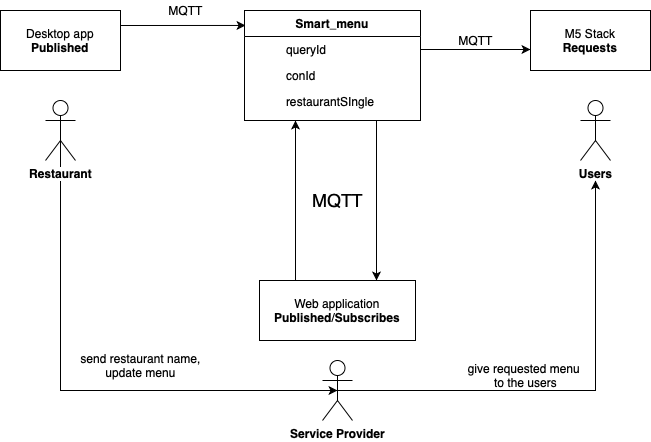

The diagram above was exported from draw.io. Its source (the exported page's mxGraphModel, read from the mxfile embedded in the PNG):
<mxGraphModel dx="1186" dy="662" grid="1" gridSize="10" guides="1" tooltips="1" connect="1" arrows="1" fold="1" page="1" pageScale="1" pageWidth="827" pageHeight="1169" math="0" shadow="0">
  <root>
    <mxCell id="0" />
    <mxCell id="1" parent="0" />
    <mxCell id="ZmlRxDcmsPhFRbqwAsqT-62" style="edgeStyle=orthogonalEdgeStyle;rounded=0;orthogonalLoop=1;jettySize=auto;html=1;exitX=1;exitY=0.25;exitDx=0;exitDy=0;entryX=0.006;entryY=0.136;entryDx=0;entryDy=0;entryPerimeter=0;" edge="1" parent="1" source="ZmlRxDcmsPhFRbqwAsqT-33" target="ZmlRxDcmsPhFRbqwAsqT-1">
      <mxGeometry relative="1" as="geometry" />
    </mxCell>
    <mxCell id="ZmlRxDcmsPhFRbqwAsqT-33" value="Desktop app&lt;br&gt;&lt;b&gt;Published&lt;/b&gt;" style="rounded=0;whiteSpace=wrap;html=1;" vertex="1" parent="1">
      <mxGeometry x="110" y="160" width="120" height="60" as="geometry" />
    </mxCell>
    <mxCell id="ZmlRxDcmsPhFRbqwAsqT-34" value="M5 Stack&lt;br&gt;&lt;b&gt;Requests&lt;/b&gt;" style="rounded=0;whiteSpace=wrap;html=1;" vertex="1" parent="1">
      <mxGeometry x="640" y="160" width="120" height="60" as="geometry" />
    </mxCell>
    <mxCell id="ZmlRxDcmsPhFRbqwAsqT-42" style="edgeStyle=orthogonalEdgeStyle;rounded=0;orthogonalLoop=1;jettySize=auto;html=1;exitX=0.25;exitY=0;exitDx=0;exitDy=0;" edge="1" parent="1" source="ZmlRxDcmsPhFRbqwAsqT-35">
      <mxGeometry relative="1" as="geometry">
        <mxPoint x="405" y="270" as="targetPoint" />
        <Array as="points">
          <mxPoint x="405" y="430" />
        </Array>
      </mxGeometry>
    </mxCell>
    <mxCell id="ZmlRxDcmsPhFRbqwAsqT-35" value="Web application&lt;br&gt;&lt;b&gt;Published&lt;/b&gt;/&lt;b&gt;Subscribes&lt;/b&gt;" style="rounded=0;whiteSpace=wrap;html=1;" vertex="1" parent="1">
      <mxGeometry x="369" y="430" width="156" height="60" as="geometry" />
    </mxCell>
    <mxCell id="ZmlRxDcmsPhFRbqwAsqT-43" style="edgeStyle=orthogonalEdgeStyle;rounded=0;orthogonalLoop=1;jettySize=auto;html=1;exitX=0.75;exitY=1;exitDx=0;exitDy=0;entryX=0.75;entryY=0;entryDx=0;entryDy=0;" edge="1" parent="1" source="ZmlRxDcmsPhFRbqwAsqT-1" target="ZmlRxDcmsPhFRbqwAsqT-35">
      <mxGeometry relative="1" as="geometry">
        <Array as="points">
          <mxPoint x="486" y="290" />
        </Array>
      </mxGeometry>
    </mxCell>
    <mxCell id="ZmlRxDcmsPhFRbqwAsqT-1" value="Smart_menu" style="swimlane;fontStyle=1;childLayout=stackLayout;horizontal=1;startSize=26;horizontalStack=0;resizeParent=1;resizeLast=0;collapsible=1;marginBottom=0;rounded=0;shadow=0;strokeWidth=1;strokeColor=#000000;" vertex="1" parent="1">
      <mxGeometry x="354" y="160" width="176" height="110" as="geometry">
        <mxRectangle x="260" y="80" width="160" height="26" as="alternateBounds" />
      </mxGeometry>
    </mxCell>
    <mxCell id="ZmlRxDcmsPhFRbqwAsqT-2" value="queryId" style="shape=partialRectangle;top=0;left=0;right=0;bottom=1;align=left;verticalAlign=top;fillColor=none;spacingLeft=40;spacingRight=4;overflow=hidden;rotatable=0;points=[[0,0.5],[1,0.5]];portConstraint=eastwest;dropTarget=0;rounded=0;shadow=0;strokeWidth=1;fontStyle=0;strokeColor=none;" vertex="1" parent="ZmlRxDcmsPhFRbqwAsqT-1">
      <mxGeometry y="26" width="176" height="26" as="geometry" />
    </mxCell>
    <mxCell id="ZmlRxDcmsPhFRbqwAsqT-3" value="" style="shape=partialRectangle;top=0;left=0;bottom=0;fillColor=none;align=left;verticalAlign=top;spacingLeft=4;spacingRight=4;overflow=hidden;rotatable=0;points=[];portConstraint=eastwest;part=1;strokeColor=none;" vertex="1" connectable="0" parent="ZmlRxDcmsPhFRbqwAsqT-2">
      <mxGeometry width="36" height="26" as="geometry" />
    </mxCell>
    <mxCell id="ZmlRxDcmsPhFRbqwAsqT-14" value="conId" style="shape=partialRectangle;top=0;left=0;right=0;bottom=1;align=left;verticalAlign=top;fillColor=none;spacingLeft=40;spacingRight=4;overflow=hidden;rotatable=0;points=[[0,0.5],[1,0.5]];portConstraint=eastwest;dropTarget=0;rounded=0;shadow=0;strokeWidth=1;fontStyle=0;strokeColor=none;" vertex="1" parent="ZmlRxDcmsPhFRbqwAsqT-1">
      <mxGeometry y="52" width="176" height="26" as="geometry" />
    </mxCell>
    <mxCell id="ZmlRxDcmsPhFRbqwAsqT-15" value="" style="shape=partialRectangle;top=0;left=0;bottom=0;fillColor=none;align=left;verticalAlign=top;spacingLeft=4;spacingRight=4;overflow=hidden;rotatable=0;points=[];portConstraint=eastwest;part=1;strokeColor=none;" vertex="1" connectable="0" parent="ZmlRxDcmsPhFRbqwAsqT-14">
      <mxGeometry width="36" height="26" as="geometry" />
    </mxCell>
    <mxCell id="ZmlRxDcmsPhFRbqwAsqT-16" value="restaurantSIngle" style="shape=partialRectangle;top=0;left=0;right=0;bottom=1;align=left;verticalAlign=top;fillColor=none;spacingLeft=40;spacingRight=4;overflow=hidden;rotatable=0;points=[[0,0.5],[1,0.5]];portConstraint=eastwest;dropTarget=0;rounded=0;shadow=0;strokeWidth=1;fontStyle=0;strokeColor=none;" vertex="1" parent="ZmlRxDcmsPhFRbqwAsqT-1">
      <mxGeometry y="78" width="176" height="26" as="geometry" />
    </mxCell>
    <mxCell id="ZmlRxDcmsPhFRbqwAsqT-17" value="" style="shape=partialRectangle;top=0;left=0;bottom=0;fillColor=none;align=left;verticalAlign=top;spacingLeft=4;spacingRight=4;overflow=hidden;rotatable=0;points=[];portConstraint=eastwest;part=1;strokeColor=none;" vertex="1" connectable="0" parent="ZmlRxDcmsPhFRbqwAsqT-16">
      <mxGeometry width="36" height="26" as="geometry" />
    </mxCell>
    <mxCell id="ZmlRxDcmsPhFRbqwAsqT-37" style="edgeStyle=orthogonalEdgeStyle;rounded=0;orthogonalLoop=1;jettySize=auto;html=1;exitX=1;exitY=0.5;exitDx=0;exitDy=0;" edge="1" parent="1" source="ZmlRxDcmsPhFRbqwAsqT-2">
      <mxGeometry relative="1" as="geometry">
        <mxPoint x="640" y="199" as="targetPoint" />
      </mxGeometry>
    </mxCell>
    <mxCell id="ZmlRxDcmsPhFRbqwAsqT-38" value="MQTT" style="text;html=1;align=center;verticalAlign=middle;resizable=0;points=[];autosize=1;" vertex="1" parent="1">
      <mxGeometry x="270" y="150" width="50" height="20" as="geometry" />
    </mxCell>
    <mxCell id="ZmlRxDcmsPhFRbqwAsqT-39" value="MQTT" style="text;html=1;align=center;verticalAlign=middle;resizable=0;points=[];autosize=1;" vertex="1" parent="1">
      <mxGeometry x="560" y="180" width="50" height="20" as="geometry" />
    </mxCell>
    <mxCell id="ZmlRxDcmsPhFRbqwAsqT-44" value="&lt;font style=&quot;font-size: 18px&quot;&gt;MQTT&lt;/font&gt;" style="text;html=1;align=center;verticalAlign=middle;resizable=0;points=[];autosize=1;" vertex="1" parent="1">
      <mxGeometry x="412" y="340" width="70" height="20" as="geometry" />
    </mxCell>
    <mxCell id="ZmlRxDcmsPhFRbqwAsqT-53" style="edgeStyle=orthogonalEdgeStyle;rounded=0;orthogonalLoop=1;jettySize=auto;html=1;exitX=0.5;exitY=0.5;exitDx=0;exitDy=0;exitPerimeter=0;entryX=0.5;entryY=0.5;entryDx=0;entryDy=0;entryPerimeter=0;" edge="1" parent="1" source="ZmlRxDcmsPhFRbqwAsqT-47" target="ZmlRxDcmsPhFRbqwAsqT-51">
      <mxGeometry relative="1" as="geometry">
        <mxPoint x="170" y="610" as="targetPoint" />
        <Array as="points">
          <mxPoint x="170" y="540" />
        </Array>
      </mxGeometry>
    </mxCell>
    <mxCell id="ZmlRxDcmsPhFRbqwAsqT-47" value="&lt;b&gt;Restaurant&lt;/b&gt;" style="shape=umlActor;verticalLabelPosition=bottom;labelBackgroundColor=#ffffff;verticalAlign=top;html=1;outlineConnect=0;" vertex="1" parent="1">
      <mxGeometry x="155" y="250" width="30" height="60" as="geometry" />
    </mxCell>
    <mxCell id="ZmlRxDcmsPhFRbqwAsqT-49" value="&lt;b&gt;Users&lt;/b&gt;" style="shape=umlActor;verticalLabelPosition=bottom;labelBackgroundColor=#ffffff;verticalAlign=top;html=1;outlineConnect=0;" vertex="1" parent="1">
      <mxGeometry x="690" y="250" width="30" height="60" as="geometry" />
    </mxCell>
    <mxCell id="ZmlRxDcmsPhFRbqwAsqT-56" style="edgeStyle=orthogonalEdgeStyle;rounded=0;orthogonalLoop=1;jettySize=auto;html=1;exitX=0.5;exitY=0.5;exitDx=0;exitDy=0;exitPerimeter=0;" edge="1" parent="1" source="ZmlRxDcmsPhFRbqwAsqT-51">
      <mxGeometry relative="1" as="geometry">
        <mxPoint x="705" y="330" as="targetPoint" />
      </mxGeometry>
    </mxCell>
    <mxCell id="ZmlRxDcmsPhFRbqwAsqT-51" value="&lt;b&gt;Service Provider&lt;/b&gt;" style="shape=umlActor;verticalLabelPosition=bottom;labelBackgroundColor=#ffffff;verticalAlign=top;html=1;outlineConnect=0;" vertex="1" parent="1">
      <mxGeometry x="432" y="510" width="30" height="60" as="geometry" />
    </mxCell>
    <mxCell id="ZmlRxDcmsPhFRbqwAsqT-55" value="send restaurant name,&lt;br&gt;update menu" style="text;html=1;align=center;verticalAlign=middle;resizable=0;points=[];autosize=1;" vertex="1" parent="1">
      <mxGeometry x="180" y="500" width="140" height="30" as="geometry" />
    </mxCell>
    <mxCell id="ZmlRxDcmsPhFRbqwAsqT-57" value="give requested menu &lt;br&gt;to the users" style="text;html=1;align=center;verticalAlign=middle;resizable=0;points=[];autosize=1;" vertex="1" parent="1">
      <mxGeometry x="570" y="510" width="130" height="30" as="geometry" />
    </mxCell>
  </root>
</mxGraphModel>